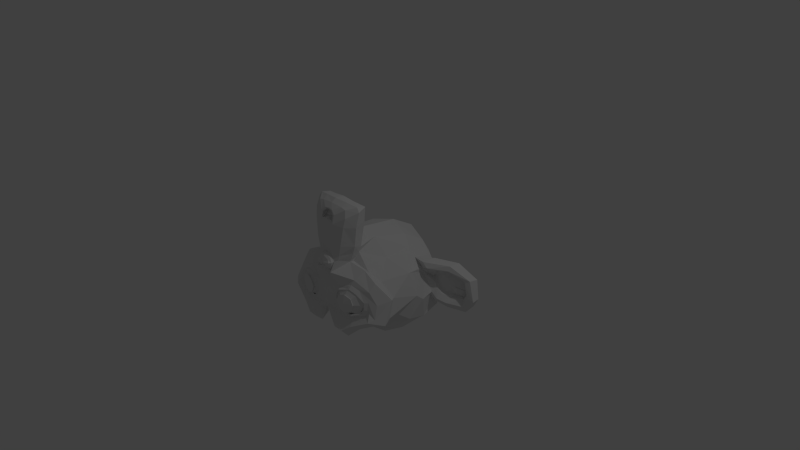# Source: monkey.blend  (saved by Blender 2.74.0; exported with 4.5.12 LTS)
import bpy
from mathutils import Matrix  # noqa: F401  (used for matrix-valued properties, if any)

bpy.ops.wm.read_factory_settings(use_empty=True)
scene = bpy.context.scene
scene.name = 'Scene'

# ---- collections
col_collection_1 = bpy.data.collections.new('Collection 1'); scene.collection.children.link(col_collection_1)

# ---- world
world_world = bpy.data.worlds.new('World'); scene.world = world_world
world_world.color = (0.05088, 0.05088, 0.05088)
world_world.use_sun_shadow = False
world_world.sun_shadow_jitter_overblur = 0.0
world_world.cycles.sampling_method = 'MANUAL'
world_world.cycles.sample_map_resolution = 256

# ---- cameras
cam_camera = bpy.data.cameras.new('Camera')
cam_camera.clip_end = 100.0
cam_camera.lens = 35.0
cam_camera.sensor_width = 32.0
cam_camera.sensor_height = 18.0
cam_camera.ortho_scale = 7.314
cam_camera.dof.focus_distance = 0.0
cam_camera.dof.aperture_fstop = 128.0

# ---- lights
light_lamp = bpy.data.lights.new('Lamp', 'POINT')
light_lamp.transmission_factor = 0.0
light_lamp.cutoff_distance = 30.0
light_lamp.energy = 100.0
light_lamp.shadow_buffer_clip_start = 1.001
light_lamp.shadow_soft_size = 0.1
light_lamp.shadow_maximum_resolution = 0.006
light_lamp.use_absolute_resolution = True
light_lamp.cycles.use_multiple_importance_sampling = False

# ---- meshes
me_suzanne = bpy.data.meshes.new('Suzanne')
me_suzanne.from_pydata([(0.4375, -0.7656, 0.1641), (-0.4375, -0.7656, 0.1641), (0.5, -0.6875, 0.09375), (-0.5, -0.6875, 0.09375), (0.5469, -0.5781, 0.05469), (-0.5469, -0.5781, 0.05469), (0.3516, -0.6172, -0.02344), (-0.3516, -0.6172, -0.02344), (0.3516, -0.7188, 0.03125), (-0.3516, -0.7188, 0.03125), (0.3516, -0.7812, 0.1328), (-0.3516, -0.7812, 0.1328), (0.2734, -0.7969, 0.1641), (-0.2734, -0.7969, 0.1641), (0.2031, -0.7422, 0.09375), (-0.2031, -0.7422, 0.09375), (0.1562, -0.6484, 0.05469), (-0.1562, -0.6484, 0.05469), (0.07812, -0.6562, 0.2422), (-0.07812, -0.6562, 0.2422), (0.1406, -0.7422, 0.2422), (-0.1406, -0.7422, 0.2422), (0.2422, -0.7969, 0.2422), (-0.2422, -0.7969, 0.2422), (0.2734, -0.7969, 0.3281), (-0.2734, -0.7969, 0.3281), (0.2031, -0.7422, 0.3906), (-0.2031, -0.7422, 0.3906), (0.1562, -0.6484, 0.4375), (-0.1562, -0.6484, 0.4375), (0.3516, -0.6172, 0.5156), (-0.3516, -0.6172, 0.5156), (0.3516, -0.7188, 0.4531), (-0.3516, -0.7188, 0.4531), (0.3516, -0.7812, 0.3594), (-0.3516, -0.7812, 0.3594), (0.4375, -0.7656, 0.3281), (-0.4375, -0.7656, 0.3281), (0.5, -0.6875, 0.3906), (-0.5, -0.6875, 0.3906), (0.5469, -0.5781, 0.4375), (-0.5469, -0.5781, 0.4375), (0.625, -0.5625, 0.2422), (-0.625, -0.5625, 0.2422), (0.5625, -0.6719, 0.2422), (-0.5625, -0.6719, 0.2422), (0.4688, -0.7578, 0.2422), (-0.4688, -0.7578, 0.2422), (0.4766, -0.7734, 0.2422), (-0.4766, -0.7734, 0.2422), (0.4453, -0.7812, 0.3359), (-0.4453, -0.7812, 0.3359), (0.3516, -0.8047, 0.375), (-0.3516, -0.8047, 0.375), (0.2656, -0.8203, 0.3359), (-0.2656, -0.8203, 0.3359), (0.2266, -0.8203, 0.2422), (-0.2266, -0.8203, 0.2422), (0.2656, -0.8203, 0.1562), (-0.2656, -0.8203, 0.1562), (0.3516, -0.8281, 0.2422), (-0.3516, -0.8281, 0.2422), (0.3516, -0.8047, 0.1172), (-0.3516, -0.8047, 0.1172), (0.4453, -0.7812, 0.1562), (-0.4453, -0.7812, 0.1562), (0.0, -0.7422, 0.4297), (0.0, -0.8203, 0.3516), (0.0, -0.7344, -0.6797), (0.0, -0.7812, -0.3203), (0.0, -0.7969, -0.1875), (0.0, -0.7188, -0.7734), (0.0, -0.6016, 0.4062), (0.0, -0.5703, 0.5703), (0.0, 0.5469, 0.8984), (0.0, 0.8516, 0.5625), (0.0, 0.8281, 0.07031), (0.0, 0.3516, -0.3828), (0.2031, -0.5625, -0.1875), (-0.2031, -0.5625, -0.1875), (0.3125, -0.5703, -0.4375), (-0.3125, -0.5703, -0.4375), (0.3516, -0.5703, -0.6953), (-0.3516, -0.5703, -0.6953), (0.3672, -0.5312, -0.8906), (-0.3672, -0.5312, -0.8906), (0.3281, -0.5234, -0.9453), (-0.3281, -0.5234, -0.9453), (0.1797, -0.5547, -0.9688), (-0.1797, -0.5547, -0.9688), (0.0, -0.5781, -0.9844), (0.4375, -0.5312, -0.1406), (-0.4375, -0.5312, -0.1406), (0.6328, -0.5391, -0.03906), (-0.6328, -0.5391, -0.03906), (0.8281, -0.4453, 0.1484), (-0.8281, -0.4453, 0.1484), (0.8594, -0.5938, 0.4297), (-0.8594, -0.5938, 0.4297), (0.7109, -0.625, 0.4844), (-0.7109, -0.625, 0.4844), (0.4922, -0.6875, 0.6016), (-0.4922, -0.6875, 0.6016), (0.3203, -0.7344, 0.7578), (-0.3203, -0.7344, 0.7578), (0.1562, -0.7578, 0.7188), (-0.1562, -0.7578, 0.7188), (0.0625, -0.75, 0.4922), (-0.0625, -0.75, 0.4922), (0.1641, -0.7734, 0.4141), (-0.1641, -0.7734, 0.4141), (0.125, -0.7656, 0.3047), (-0.125, -0.7656, 0.3047), (0.2031, -0.7422, 0.09375), (-0.2031, -0.7422, 0.09375), (0.375, -0.7031, 0.01562), (-0.375, -0.7031, 0.01562), (0.4922, -0.6719, 0.0625), (-0.4922, -0.6719, 0.0625), (0.625, -0.6484, 0.1875), (-0.625, -0.6484, 0.1875), (0.6406, -0.6484, 0.2969), (-0.6406, -0.6484, 0.2969), (0.6016, -0.6641, 0.375), (-0.6016, -0.6641, 0.375), (0.4297, -0.7188, 0.4375), (-0.4297, -0.7188, 0.4375), (0.25, -0.7578, 0.4688), (-0.25, -0.7578, 0.4688), (0.0, -0.7344, -0.7656), (0.1094, -0.7344, -0.7188), (-0.1094, -0.7344, -0.7188), (0.1172, -0.7109, -0.8359), (-0.1172, -0.7109, -0.8359), (0.0625, -0.6953, -0.8828), (-0.0625, -0.6953, -0.8828), (0.0, -0.6875, -0.8906), (0.0, -0.75, -0.1953), (0.0, -0.7422, -0.1406), (0.1016, -0.7422, -0.1484), (-0.1016, -0.7422, -0.1484), (0.125, -0.75, -0.2266), (-0.125, -0.75, -0.2266), (0.08594, -0.7422, -0.2891), (-0.08594, -0.7422, -0.2891), (0.3984, -0.6719, -0.04688), (-0.3984, -0.6719, -0.04688), (0.6172, -0.625, 0.05469), (-0.6172, -0.625, 0.05469), (0.7266, -0.6016, 0.2031), (-0.7266, -0.6016, 0.2031), (0.7422, -0.6562, 0.375), (-0.7422, -0.6562, 0.375), (0.6875, -0.7266, 0.4141), (-0.6875, -0.7266, 0.4141), (0.4375, -0.7969, 0.5469), (-0.4375, -0.7969, 0.5469), (0.3125, -0.8359, 0.6406), (-0.3125, -0.8359, 0.6406), (0.2031, -0.8516, 0.6172), (-0.2031, -0.8516, 0.6172), (0.1016, -0.8438, 0.4297), (-0.1016, -0.8438, 0.4297), (0.125, -0.8125, -0.1016), (-0.125, -0.8125, -0.1016), (0.2109, -0.7109, -0.4453), (-0.2109, -0.7109, -0.4453), (0.25, -0.6875, -0.7031), (-0.25, -0.6875, -0.7031), (0.2656, -0.6641, -0.8203), (-0.2656, -0.6641, -0.8203), (0.2344, -0.6328, -0.9141), (-0.2344, -0.6328, -0.9141), (0.1641, -0.6328, -0.9297), (-0.1641, -0.6328, -0.9297), (0.0, -0.6406, -0.9453), (0.0, -0.7266, 0.04688), (0.0, -0.7656, 0.2109), (0.3281, -0.7422, 0.4766), (-0.3281, -0.7422, 0.4766), (0.1641, -0.75, 0.1406), (-0.1641, -0.75, 0.1406), (0.1328, -0.7578, 0.2109), (-0.1328, -0.7578, 0.2109), (0.1172, -0.7344, -0.6875), (-0.1172, -0.7344, -0.6875), (0.07812, -0.75, -0.4453), (-0.07812, -0.75, -0.4453), (0.0, -0.75, -0.4453), (0.0, -0.7422, -0.3281), (0.09375, -0.7812, -0.2734), (-0.09375, -0.7812, -0.2734), (0.1328, -0.7969, -0.2266), (-0.1328, -0.7969, -0.2266), (0.1094, -0.7812, -0.1328), (-0.1094, -0.7812, -0.1328), (0.03906, -0.7812, -0.125), (-0.03906, -0.7812, -0.125), (0.0, -0.8281, -0.2031), (0.04688, -0.8125, -0.1484), (-0.04688, -0.8125, -0.1484), (0.09375, -0.8125, -0.1562), (-0.09375, -0.8125, -0.1562), (0.1094, -0.8281, -0.2266), (-0.1094, -0.8281, -0.2266), (0.07812, -0.8047, -0.25), (-0.07812, -0.8047, -0.25), (0.0, -0.8047, -0.2891), (0.2578, -0.5547, -0.3125), (-0.2578, -0.5547, -0.3125), (0.1641, -0.7109, -0.2422), (-0.1641, -0.7109, -0.2422), (0.1797, -0.7109, -0.3125), (-0.1797, -0.7109, -0.3125), (0.2344, -0.5547, -0.25), (-0.2344, -0.5547, -0.25), (0.0, -0.6875, -0.875), (0.04688, -0.6875, -0.8672), (-0.04688, -0.6875, -0.8672), (0.09375, -0.7109, -0.8203), (-0.09375, -0.7109, -0.8203), (0.09375, -0.7266, -0.7422), (-0.09375, -0.7266, -0.7422), (0.0, -0.6562, -0.7812), (0.09375, -0.6641, -0.75), (-0.09375, -0.6641, -0.75), (0.09375, -0.6406, -0.8125), (-0.09375, -0.6406, -0.8125), (0.04688, -0.6328, -0.8516), (-0.04688, -0.6328, -0.8516), (0.0, -0.6328, -0.8594), (0.1719, -0.7812, 0.2188), (-0.1719, -0.7812, 0.2188), (0.1875, -0.7734, 0.1562), (-0.1875, -0.7734, 0.1562), (0.3359, -0.7578, 0.4297), (-0.3359, -0.7578, 0.4297), (0.2734, -0.7734, 0.4219), (-0.2734, -0.7734, 0.4219), (0.4219, -0.7734, 0.3984), (-0.4219, -0.7734, 0.3984), (0.5625, -0.6953, 0.3516), (-0.5625, -0.6953, 0.3516), (0.5859, -0.6875, 0.2891), (-0.5859, -0.6875, 0.2891), (0.5781, -0.6797, 0.1953), (-0.5781, -0.6797, 0.1953), (0.4766, -0.7188, 0.1016), (-0.4766, -0.7188, 0.1016), (0.375, -0.7422, 0.0625), (-0.375, -0.7422, 0.0625), (0.2266, -0.7812, 0.1094), (-0.2266, -0.7812, 0.1094), (0.1797, -0.7812, 0.2969), (-0.1797, -0.7812, 0.2969), (0.2109, -0.7812, 0.375), (-0.2109, -0.7812, 0.375), (0.2344, -0.7578, 0.3594), (-0.2344, -0.7578, 0.3594), (0.1953, -0.7578, 0.2969), (-0.1953, -0.7578, 0.2969), (0.2422, -0.7578, 0.125), (-0.2422, -0.7578, 0.125), (0.375, -0.7266, 0.08594), (-0.375, -0.7266, 0.08594), (0.4609, -0.7031, 0.1172), (-0.4609, -0.7031, 0.1172), (0.5469, -0.6719, 0.2109), (-0.5469, -0.6719, 0.2109), (0.5547, -0.6719, 0.2812), (-0.5547, -0.6719, 0.2812), (0.5312, -0.6797, 0.3359), (-0.5312, -0.6797, 0.3359), (0.4141, -0.75, 0.3906), (-0.4141, -0.75, 0.3906), (0.2812, -0.7656, 0.3984), (-0.2812, -0.7656, 0.3984), (0.3359, -0.75, 0.4062), (-0.3359, -0.75, 0.4062), (0.2031, -0.75, 0.1719), (-0.2031, -0.75, 0.1719), (0.1953, -0.75, 0.2266), (-0.1953, -0.75, 0.2266), (0.1094, -0.6094, 0.4609), (-0.1094, -0.6094, 0.4609), (0.1953, -0.6172, 0.6641), (-0.1953, -0.6172, 0.6641), (0.3359, -0.5938, 0.6875), (-0.3359, -0.5938, 0.6875), (0.4844, -0.5547, 0.5547), (-0.4844, -0.5547, 0.5547), (0.6797, -0.4922, 0.4531), (-0.6797, -0.4922, 0.4531), (0.7969, -0.4609, 0.4062), (-0.7969, -0.4609, 0.4062), (0.7734, -0.375, 0.1641), (-0.7734, -0.375, 0.1641), (0.6016, -0.4141, 0.0), (-0.6016, -0.4141, 0.0), (0.4375, -0.4688, -0.09375), (-0.4375, -0.4688, -0.09375), (0.0, -0.2891, 0.8984), (0.0, 0.07812, 0.9844), (0.0, 0.6719, -0.1953), (0.0, -0.1875, -0.4609), (0.0, -0.4609, -0.9766), (0.0, -0.3438, -0.8047), (0.0, -0.3203, -0.5703), (0.0, -0.2812, -0.4844), (0.8516, -0.05469, 0.2344), (-0.8516, -0.05469, 0.2344), (0.8594, 0.04688, 0.3203), (-0.8594, 0.04688, 0.3203), (0.7734, 0.4375, 0.2656), (-0.7734, 0.4375, 0.2656), (0.4609, 0.7031, 0.4375), (-0.4609, 0.7031, 0.4375), (0.7344, -0.07031, -0.04688), (-0.7344, -0.07031, -0.04688), (0.5938, 0.1641, -0.125), (-0.5938, 0.1641, -0.125), (0.6406, 0.4297, -0.007812), (-0.6406, 0.4297, -0.007812), (0.3359, 0.6641, 0.05469), (-0.3359, 0.6641, 0.05469), (0.2344, -0.4062, -0.3516), (-0.2344, -0.4062, -0.3516), (0.1797, -0.2578, -0.4141), (-0.1797, -0.2578, -0.4141), (0.2891, -0.3828, -0.7109), (-0.2891, -0.3828, -0.7109), (0.25, -0.3906, -0.5), (-0.25, -0.3906, -0.5), (0.3281, -0.3984, -0.9141), (-0.3281, -0.3984, -0.9141), (0.1406, -0.3672, -0.7578), (-0.1406, -0.3672, -0.7578), (0.125, -0.3594, -0.5391), (-0.125, -0.3594, -0.5391), (0.1641, -0.4375, -0.9453), (-0.1641, -0.4375, -0.9453), (0.2188, -0.4297, -0.2812), (-0.2188, -0.4297, -0.2812), (0.2109, -0.4688, -0.2266), (-0.2109, -0.4688, -0.2266), (0.2031, -0.5, -0.1719), (-0.2031, -0.5, -0.1719), (0.2109, -0.1641, -0.3906), (-0.2109, -0.1641, -0.3906), (0.2969, 0.2656, -0.3125), (-0.2969, 0.2656, -0.3125), (0.3438, 0.5391, -0.1484), (-0.3438, 0.5391, -0.1484), (0.4531, 0.3828, 0.8672), (-0.4531, 0.3828, 0.8672), (0.4531, 0.07031, 0.9297), (-0.4531, 0.07031, 0.9297), (0.4531, -0.2344, 0.8516), (-0.4531, -0.2344, 0.8516), (0.4609, -0.4297, 0.5234), (-0.4609, -0.4297, 0.5234), (0.7266, -0.3359, 0.4062), (-0.7266, -0.3359, 0.4062), (0.6328, -0.2812, 0.4531), (-0.6328, -0.2812, 0.4531), (0.6406, -0.05469, 0.7031), (-0.6406, -0.05469, 0.7031), (0.7969, -0.125, 0.5625), (-0.7969, -0.125, 0.5625), (0.7969, 0.1172, 0.6172), (-0.7969, 0.1172, 0.6172), (0.6406, 0.1953, 0.75), (-0.6406, 0.1953, 0.75), (0.6406, 0.4453, 0.6797), (-0.6406, 0.4453, 0.6797), (0.7969, 0.3594, 0.5391), (-0.7969, 0.3594, 0.5391), (0.6172, 0.5859, 0.3281), (-0.6172, 0.5859, 0.3281), (0.4844, 0.5469, 0.02344), (-0.4844, 0.5469, 0.02344), (0.8203, 0.2031, 0.3281), (-0.8203, 0.2031, 0.3281), (0.4062, -0.1484, -0.1719), (-0.4062, -0.1484, -0.1719), (0.4297, 0.2109, -0.1953), (-0.4297, 0.2109, -0.1953), (0.8906, 0.2344, 0.4062), (-0.8906, 0.2344, 0.4062), (0.7734, 0.125, -0.1406), (-0.7734, 0.125, -0.1406), (1.039, 0.3281, -0.1016), (-1.039, 0.3281, -0.1016), (1.281, 0.4297, 0.05469), (-1.281, 0.4297, 0.05469), (1.352, 0.4219, 0.3203), (-1.352, 0.4219, 0.3203), (1.234, 0.4219, 0.5078), (-1.234, 0.4219, 0.5078), (1.023, 0.3125, 0.4766), (-1.023, 0.3125, 0.4766), (1.016, 0.2891, 0.4141), (-1.016, 0.2891, 0.4141), (1.188, 0.3906, 0.4375), (-1.188, 0.3906, 0.4375), (1.266, 0.4062, 0.2891), (-1.266, 0.4062, 0.2891), (1.211, 0.4062, 0.07812), (-1.211, 0.4062, 0.07812), (1.031, 0.3047, -0.03906), (-1.031, 0.3047, -0.03906), (0.8281, 0.1328, -0.07031), (-0.8281, 0.1328, -0.07031), (0.9219, 0.2188, 0.3594), (-0.9219, 0.2188, 0.3594), (0.9453, 0.2891, 0.3047), (-0.9453, 0.2891, 0.3047), (0.8828, 0.2109, -0.02344), (-0.8828, 0.2109, -0.02344), (1.039, 0.3672, 0.0), (-1.039, 0.3672, 0.0), (1.188, 0.4453, 0.09375), (-1.188, 0.4453, 0.09375), (1.234, 0.4453, 0.25), (-1.234, 0.4453, 0.25), (1.172, 0.4375, 0.3594), (-1.172, 0.4375, 0.3594), (1.023, 0.3594, 0.3438), (-1.023, 0.3594, 0.3438), (0.8438, 0.2109, 0.2891), (-0.8438, 0.2109, 0.2891), (0.8359, 0.2734, 0.1719), (-0.8359, 0.2734, 0.1719), (0.7578, 0.2734, 0.09375), (-0.7578, 0.2734, 0.09375), (0.8203, 0.2734, 0.08594), (-0.8203, 0.2734, 0.08594), (0.8438, 0.2734, 0.01562), (-0.8438, 0.2734, 0.01562), (0.8125, 0.2734, -0.01562), (-0.8125, 0.2734, -0.01562), (0.7266, 0.07031, 0.0), (-0.7266, 0.07031, 0.0), (0.7188, 0.1719, -0.02344), (-0.7188, 0.1719, -0.02344), (0.7188, 0.1875, 0.03906), (-0.7188, 0.1875, 0.03906), (0.7969, 0.2109, 0.2031), (-0.7969, 0.2109, 0.2031), (0.8906, 0.2656, 0.2422), (-0.8906, 0.2656, 0.2422), (0.8906, 0.3203, 0.2344), (-0.8906, 0.3203, 0.2344), (0.8125, 0.3203, -0.01562), (-0.8125, 0.3203, -0.01562), (0.8516, 0.3203, 0.01562), (-0.8516, 0.3203, 0.01562), (0.8281, 0.3203, 0.07812), (-0.8281, 0.3203, 0.07812), (0.7656, 0.3203, 0.09375), (-0.7656, 0.3203, 0.09375), (0.8438, 0.3203, 0.1719), (-0.8438, 0.3203, 0.1719), (1.039, 0.4141, 0.3281), (-1.039, 0.4141, 0.3281), (1.188, 0.4844, 0.3438), (-1.188, 0.4844, 0.3438), (1.258, 0.4922, 0.2422), (-1.258, 0.4922, 0.2422), (1.211, 0.4844, 0.08594), (-1.211, 0.4844, 0.08594), (1.047, 0.4219, 0.0), (-1.047, 0.4219, 0.0), (0.8828, 0.2656, -0.01562), (-0.8828, 0.2656, -0.01562), (0.9531, 0.3438, 0.2891), (-0.9531, 0.3438, 0.2891), (0.8906, 0.3281, 0.1094), (-0.8906, 0.3281, 0.1094), (0.9375, 0.3359, 0.0625), (-0.9375, 0.3359, 0.0625), (1.0, 0.3672, 0.125), (-1.0, 0.3672, 0.125), (0.9609, 0.3516, 0.1719), (-0.9609, 0.3516, 0.1719), (1.016, 0.375, 0.2344), (-1.016, 0.375, 0.2344), (1.055, 0.3828, 0.1875), (-1.055, 0.3828, 0.1875), (1.109, 0.3906, 0.2109), (-1.109, 0.3906, 0.2109), (1.086, 0.3906, 0.2734), (-1.086, 0.3906, 0.2734), (1.023, 0.4844, 0.4375), (-1.023, 0.4844, 0.4375), (1.25, 0.5469, 0.4688), (-1.25, 0.5469, 0.4688), (1.367, 0.5, 0.2969), (-1.367, 0.5, 0.2969), (1.312, 0.5312, 0.05469), (-1.312, 0.5312, 0.05469), (1.039, 0.4922, -0.08594), (-1.039, 0.4922, -0.08594), (0.7891, 0.3281, -0.125), (-0.7891, 0.3281, -0.125), (0.8594, 0.3828, 0.3828), (-0.8594, 0.3828, 0.3828)], [], [(46, 0, 2, 44), (3, 1, 47, 45), (44, 2, 4, 42), (5, 3, 45, 43), (2, 8, 6, 4), (7, 9, 3, 5), (0, 10, 8, 2), (9, 11, 1, 3), (10, 12, 14, 8), (15, 13, 11, 9), (8, 14, 16, 6), (17, 15, 9, 7), (14, 20, 18, 16), (19, 21, 15, 17), (12, 22, 20, 14), (21, 23, 13, 15), (22, 24, 26, 20), (27, 25, 23, 21), (20, 26, 28, 18), (29, 27, 21, 19), (26, 32, 30, 28), (31, 33, 27, 29), (24, 34, 32, 26), (33, 35, 25, 27), (34, 36, 38, 32), (39, 37, 35, 33), (32, 38, 40, 30), (41, 39, 33, 31), (38, 44, 42, 40), (43, 45, 39, 41), (36, 46, 44, 38), (45, 47, 37, 39), (46, 36, 50, 48), (51, 37, 47, 49), (36, 34, 52, 50), (53, 35, 37, 51), (34, 24, 54, 52), (55, 25, 35, 53), (24, 22, 56, 54), (57, 23, 25, 55), (22, 12, 58, 56), (59, 13, 23, 57), (12, 10, 62, 58), (63, 11, 13, 59), (10, 0, 64, 62), (65, 1, 11, 63), (0, 46, 48, 64), (49, 47, 1, 65), (60, 64, 48), (49, 65, 61), (62, 64, 60), (61, 65, 63), (60, 58, 62), (63, 59, 61), (60, 56, 58), (59, 57, 61), (60, 54, 56), (57, 55, 61), (60, 52, 54), (55, 53, 61), (60, 50, 52), (53, 51, 61), (60, 48, 50), (51, 49, 61), (88, 173, 175, 90), (175, 174, 89, 90), (86, 171, 173, 88), (174, 172, 87, 89), (84, 169, 171, 86), (172, 170, 85, 87), (82, 167, 169, 84), (170, 168, 83, 85), (80, 165, 167, 82), (168, 166, 81, 83), (78, 91, 145, 163), (146, 92, 79, 164), (91, 93, 147, 145), (148, 94, 92, 146), (93, 95, 149, 147), (150, 96, 94, 148), (95, 97, 151, 149), (152, 98, 96, 150), (97, 99, 153, 151), (154, 100, 98, 152), (99, 101, 155, 153), (156, 102, 100, 154), (101, 103, 157, 155), (158, 104, 102, 156), (103, 105, 159, 157), (160, 106, 104, 158), (105, 107, 161, 159), (162, 108, 106, 160), (107, 66, 67, 161), (67, 66, 108, 162), (109, 127, 159, 161), (160, 128, 110, 162), (127, 178, 157, 159), (158, 179, 128, 160), (125, 155, 157, 178), (158, 156, 126, 179), (123, 153, 155, 125), (156, 154, 124, 126), (121, 151, 153, 123), (154, 152, 122, 124), (119, 149, 151, 121), (152, 150, 120, 122), (117, 147, 149, 119), (150, 148, 118, 120), (115, 145, 147, 117), (148, 146, 116, 118), (113, 163, 145, 115), (146, 164, 114, 116), (113, 180, 176, 163), (176, 181, 114, 164), (109, 161, 67, 111), (67, 162, 110, 112), (111, 67, 177, 182), (177, 67, 112, 183), (176, 180, 182, 177), (183, 181, 176, 177), (134, 136, 175, 173), (175, 136, 135, 174), (132, 134, 173, 171), (174, 135, 133, 172), (130, 132, 171, 169), (172, 133, 131, 170), (165, 186, 184, 167), (185, 187, 166, 168), (130, 169, 167, 184), (168, 170, 131, 185), (143, 189, 188, 186), (188, 189, 144, 187), (184, 186, 188, 68), (188, 187, 185, 68), (129, 130, 184, 68), (185, 131, 129, 68), (141, 192, 190, 143), (191, 193, 142, 144), (139, 194, 192, 141), (193, 195, 140, 142), (138, 196, 194, 139), (195, 197, 138, 140), (137, 70, 196, 138), (197, 70, 137, 138), (189, 143, 190, 69), (191, 144, 189, 69), (69, 190, 205, 207), (206, 191, 69, 207), (70, 198, 199, 196), (200, 198, 70, 197), (196, 199, 201, 194), (202, 200, 197, 195), (194, 201, 203, 192), (204, 202, 195, 193), (192, 203, 205, 190), (206, 204, 193, 191), (198, 203, 201, 199), (202, 204, 198, 200), (198, 207, 205, 203), (206, 207, 198, 204), (138, 139, 163, 176), (164, 140, 138, 176), (139, 141, 210, 163), (211, 142, 140, 164), (141, 143, 212, 210), (213, 144, 142, 211), (143, 186, 165, 212), (166, 187, 144, 213), (80, 208, 212, 165), (213, 209, 81, 166), (208, 214, 210, 212), (211, 215, 209, 213), (78, 163, 210, 214), (211, 164, 79, 215), (130, 129, 71, 221), (71, 129, 131, 222), (132, 130, 221, 219), (222, 131, 133, 220), (134, 132, 219, 217), (220, 133, 135, 218), (136, 134, 217, 216), (218, 135, 136, 216), (216, 217, 228, 230), (229, 218, 216, 230), (217, 219, 226, 228), (227, 220, 218, 229), (219, 221, 224, 226), (225, 222, 220, 227), (221, 71, 223, 224), (223, 71, 222, 225), (223, 230, 228, 224), (229, 230, 223, 225), (224, 228, 226), (227, 229, 225), (182, 180, 233, 231), (234, 181, 183, 232), (111, 182, 231, 253), (232, 183, 112, 254), (109, 111, 253, 255), (254, 112, 110, 256), (180, 113, 251, 233), (252, 114, 181, 234), (113, 115, 249, 251), (250, 116, 114, 252), (115, 117, 247, 249), (248, 118, 116, 250), (117, 119, 245, 247), (246, 120, 118, 248), (119, 121, 243, 245), (244, 122, 120, 246), (121, 123, 241, 243), (242, 124, 122, 244), (123, 125, 239, 241), (240, 126, 124, 242), (125, 178, 235, 239), (236, 179, 126, 240), (178, 127, 237, 235), (238, 128, 179, 236), (127, 109, 255, 237), (256, 110, 128, 238), (237, 255, 257, 275), (258, 256, 238, 276), (235, 237, 275, 277), (276, 238, 236, 278), (239, 235, 277, 273), (278, 236, 240, 274), (241, 239, 273, 271), (274, 240, 242, 272), (243, 241, 271, 269), (272, 242, 244, 270), (245, 243, 269, 267), (270, 244, 246, 268), (247, 245, 267, 265), (268, 246, 248, 266), (249, 247, 265, 263), (266, 248, 250, 264), (251, 249, 263, 261), (264, 250, 252, 262), (233, 251, 261, 279), (262, 252, 234, 280), (255, 253, 259, 257), (260, 254, 256, 258), (253, 231, 281, 259), (282, 232, 254, 260), (231, 233, 279, 281), (280, 234, 232, 282), (66, 107, 283, 72), (284, 108, 66, 72), (107, 105, 285, 283), (286, 106, 108, 284), (105, 103, 287, 285), (288, 104, 106, 286), (103, 101, 289, 287), (290, 102, 104, 288), (101, 99, 291, 289), (292, 100, 102, 290), (99, 97, 293, 291), (294, 98, 100, 292), (97, 95, 295, 293), (296, 96, 98, 294), (95, 93, 297, 295), (298, 94, 96, 296), (93, 91, 299, 297), (300, 92, 94, 298), (307, 308, 327, 337), (328, 308, 307, 338), (306, 307, 337, 335), (338, 307, 306, 336), (305, 306, 335, 339), (336, 306, 305, 340), (88, 90, 305, 339), (305, 90, 89, 340), (86, 88, 339, 333), (340, 89, 87, 334), (84, 86, 333, 329), (334, 87, 85, 330), (82, 84, 329, 331), (330, 85, 83, 332), (329, 335, 337, 331), (338, 336, 330, 332), (329, 333, 339, 335), (340, 334, 330, 336), (325, 331, 337, 327), (338, 332, 326, 328), (80, 82, 331, 325), (332, 83, 81, 326), (208, 341, 343, 214), (344, 342, 209, 215), (80, 325, 341, 208), (342, 326, 81, 209), (78, 214, 343, 345), (344, 215, 79, 346), (78, 345, 299, 91), (300, 346, 79, 92), (76, 323, 351, 303), (352, 324, 76, 303), (303, 351, 349, 77), (350, 352, 303, 77), (77, 349, 347, 304), (348, 350, 77, 304), (304, 347, 327, 308), (328, 348, 304, 308), (325, 327, 347, 341), (348, 328, 326, 342), (295, 297, 317, 309), (318, 298, 296, 310), (75, 315, 323, 76), (324, 316, 75, 76), (301, 357, 355, 302), (356, 358, 301, 302), (302, 355, 353, 74), (354, 356, 302, 74), (74, 353, 315, 75), (316, 354, 74, 75), (291, 293, 361, 363), (362, 294, 292, 364), (363, 361, 367, 365), (368, 362, 364, 366), (365, 367, 369, 371), (370, 368, 366, 372), (371, 369, 375, 373), (376, 370, 372, 374), (313, 377, 373, 375), (374, 378, 314, 376), (315, 353, 373, 377), (374, 354, 316, 378), (353, 355, 371, 373), (372, 356, 354, 374), (355, 357, 365, 371), (366, 358, 356, 372), (357, 359, 363, 365), (364, 360, 358, 366), (289, 291, 363, 359), (364, 292, 290, 360), (73, 359, 357, 301), (358, 360, 73, 301), (283, 285, 287, 289), (288, 286, 284, 290), (283, 289, 359, 73), (360, 290, 284, 73), (72, 283, 73), (73, 284, 72), (293, 295, 309, 361), (310, 296, 294, 362), (309, 311, 367, 361), (368, 312, 310, 362), (311, 381, 369, 367), (370, 382, 312, 368), (313, 375, 369, 381), (370, 376, 314, 382), (347, 349, 385, 383), (386, 350, 348, 384), (317, 383, 385, 319), (386, 384, 318, 320), (297, 299, 383, 317), (384, 300, 298, 318), (299, 343, 341, 383), (342, 344, 300, 384), (341, 347, 383), (384, 348, 342), (299, 345, 343), (344, 346, 300), (313, 321, 379, 377), (380, 322, 314, 378), (315, 377, 379, 323), (380, 378, 316, 324), (319, 385, 379, 321), (380, 386, 320, 322), (349, 351, 379, 385), (380, 352, 350, 386), (323, 379, 351), (352, 380, 324), (399, 387, 413, 401), (414, 388, 400, 402), (399, 401, 403, 397), (404, 402, 400, 398), (397, 403, 405, 395), (406, 404, 398, 396), (395, 405, 407, 393), (408, 406, 396, 394), (393, 407, 409, 391), (410, 408, 394, 392), (391, 409, 411, 389), (412, 410, 392, 390), (409, 419, 417, 411), (418, 420, 410, 412), (407, 421, 419, 409), (420, 422, 408, 410), (405, 423, 421, 407), (422, 424, 406, 408), (403, 425, 423, 405), (424, 426, 404, 406), (401, 427, 425, 403), (426, 428, 402, 404), (401, 413, 415, 427), (416, 414, 402, 428), (317, 319, 443, 441), (444, 320, 318, 442), (319, 389, 411, 443), (412, 390, 320, 444), (309, 317, 441, 311), (442, 318, 310, 312), (381, 429, 413, 387), (414, 430, 382, 388), (411, 417, 439, 443), (440, 418, 412, 444), (437, 445, 443, 439), (444, 446, 438, 440), (433, 445, 437, 435), (438, 446, 434, 436), (431, 447, 445, 433), (446, 448, 432, 434), (429, 447, 431, 449), (432, 448, 430, 450), (413, 429, 449, 415), (450, 430, 414, 416), (311, 447, 429, 381), (430, 448, 312, 382), (311, 441, 445, 447), (446, 442, 312, 448), (441, 443, 445), (446, 444, 442), (415, 449, 451, 475), (452, 450, 416, 476), (449, 431, 461, 451), (462, 432, 450, 452), (431, 433, 459, 461), (460, 434, 432, 462), (433, 435, 457, 459), (458, 436, 434, 460), (435, 437, 455, 457), (456, 438, 436, 458), (437, 439, 453, 455), (454, 440, 438, 456), (439, 417, 473, 453), (474, 418, 440, 454), (427, 415, 475, 463), (476, 416, 428, 464), (425, 427, 463, 465), (464, 428, 426, 466), (423, 425, 465, 467), (466, 426, 424, 468), (421, 423, 467, 469), (468, 424, 422, 470), (419, 421, 469, 471), (470, 422, 420, 472), (417, 419, 471, 473), (472, 420, 418, 474), (457, 455, 479, 477), (480, 456, 458, 478), (477, 479, 481, 483), (482, 480, 478, 484), (483, 481, 487, 485), (488, 482, 484, 486), (485, 487, 489, 491), (490, 488, 486, 492), (463, 475, 485, 491), (486, 476, 464, 492), (451, 483, 485, 475), (486, 484, 452, 476), (451, 461, 477, 483), (478, 462, 452, 484), (457, 477, 461, 459), (462, 478, 458, 460), (453, 473, 479, 455), (480, 474, 454, 456), (471, 481, 479, 473), (480, 482, 472, 474), (469, 487, 481, 471), (482, 488, 470, 472), (467, 489, 487, 469), (488, 490, 468, 470), (465, 491, 489, 467), (490, 492, 466, 468), (463, 491, 465), (466, 492, 464), (391, 389, 503, 501), (504, 390, 392, 502), (393, 391, 501, 499), (502, 392, 394, 500), (395, 393, 499, 497), (500, 394, 396, 498), (397, 395, 497, 495), (498, 396, 398, 496), (399, 397, 495, 493), (496, 398, 400, 494), (387, 399, 493, 505), (494, 400, 388, 506), (493, 501, 503, 505), (504, 502, 494, 506), (493, 495, 499, 501), (500, 496, 494, 502), (495, 497, 499), (500, 498, 496), (313, 381, 387, 505), (388, 382, 314, 506), (313, 505, 503, 321), (504, 506, 314, 322), (319, 321, 503, 389), (504, 322, 320, 390)])
me_suzanne.use_remesh_preserve_volume = False
me_suzanne.use_remesh_preserve_attributes = False
me_suzanne.use_mirror_vertex_groups = False
me_suzanne.update()

# ---- objects
ob_suzanne = bpy.data.objects.new('Suzanne', me_suzanne)
ob_lamp = bpy.data.objects.new('Lamp', light_lamp)
ob_camera = bpy.data.objects.new('Camera', cam_camera)

# ---- transforms, parenting, visibility, modifiers, constraints
ob_suzanne.location = (0.0, 0.0, 0.0)
ob_suzanne.rotation_euler = (3.725e-09, 3.142, 0.0)
ob_suzanne.lineart.crease_threshold = 0.0
ob_lamp.location = (4.076, 1.005, 5.904)
ob_lamp.rotation_euler = (0.6503, 0.05522, 1.866)
ob_lamp.lock_rotations_4d = False
ob_lamp.empty_display_type = 'ARROWS'
ob_lamp.color = (0.0, 0.0, 0.0, 0.0)
ob_lamp.lineart.crease_threshold = 0.0
ob_camera.location = (7.481, -6.508, 5.344)
ob_camera.rotation_euler = (1.109, 0.01082, 0.8149)
ob_camera.lock_rotations_4d = False
ob_camera.empty_display_type = 'ARROWS'
ob_camera.color = (0.0, 0.0, 0.0, 0.0)
ob_camera.display_type = 'WIRE'
ob_camera.lineart.crease_threshold = 0.0

# ---- collection membership
col_collection_1.objects.link(ob_suzanne)
col_collection_1.objects.link(ob_lamp)
col_collection_1.objects.link(ob_camera)

# ---- scene / render settings (as saved in the file)
scene.camera = ob_camera
scene.frame_start = 1; scene.frame_end = 250; scene.frame_set(1)
scene.render.engine = 'BLENDER_EEVEE_NEXT'
scene.render.resolution_percentage = 50
scene.render.dither_intensity = 0.0
scene.cycles.use_denoising = False
scene.cycles.samples = 10
scene.cycles.sampling_pattern = 'TABULATED_SOBOL'
scene.cycles.light_sampling_threshold = 0.0
scene.cycles.use_adaptive_sampling = False
scene.cycles.use_light_tree = False
scene.cycles.blur_glossy = 0.0
scene.cycles.pixel_filter_type = 'GAUSSIAN'
scene.cycles.sample_clamp_indirect = 0.0
scene.view_settings.view_transform = 'Standard'
bpy.context.view_layer.update()
